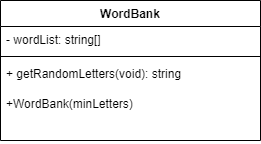

The diagram above was exported from draw.io. Its source (the exported page's mxGraphModel, read from the mxfile embedded in the PNG):
<mxGraphModel dx="-56" dy="462" grid="1" gridSize="10" guides="1" tooltips="1" connect="1" arrows="1" fold="1" page="1" pageScale="1" pageWidth="850" pageHeight="1100" math="0" shadow="0">
  <root>
    <mxCell id="0" />
    <mxCell id="1" parent="0" />
    <mxCell id="NYlkMfU_7U2Ae-wbUUlE-1" value="WordBank" style="swimlane;fontStyle=1;align=center;verticalAlign=top;childLayout=stackLayout;horizontal=1;startSize=26;horizontalStack=0;resizeParent=1;resizeParentMax=0;resizeLast=0;collapsible=1;marginBottom=0;whiteSpace=wrap;html=1;" parent="1" vertex="1">
      <mxGeometry x="1160" y="200" width="260" height="140" as="geometry" />
    </mxCell>
    <mxCell id="NYlkMfU_7U2Ae-wbUUlE-2" value="- wordList: string[]&amp;nbsp;" style="text;strokeColor=none;fillColor=none;align=left;verticalAlign=top;spacingLeft=4;spacingRight=4;overflow=hidden;rotatable=0;points=[[0,0.5],[1,0.5]];portConstraint=eastwest;whiteSpace=wrap;html=1;" parent="NYlkMfU_7U2Ae-wbUUlE-1" vertex="1">
      <mxGeometry y="26" width="260" height="26" as="geometry" />
    </mxCell>
    <mxCell id="NYlkMfU_7U2Ae-wbUUlE-3" value="" style="line;strokeWidth=1;fillColor=none;align=left;verticalAlign=middle;spacingTop=-1;spacingLeft=3;spacingRight=3;rotatable=0;labelPosition=right;points=[];portConstraint=eastwest;strokeColor=inherit;" parent="NYlkMfU_7U2Ae-wbUUlE-1" vertex="1">
      <mxGeometry y="52" width="260" height="8" as="geometry" />
    </mxCell>
    <mxCell id="NYlkMfU_7U2Ae-wbUUlE-4" value="+ getRandomLetters(void): string" style="text;strokeColor=none;fillColor=none;align=left;verticalAlign=top;spacingLeft=4;spacingRight=4;overflow=hidden;rotatable=0;points=[[0,0.5],[1,0.5]];portConstraint=eastwest;whiteSpace=wrap;html=1;" parent="NYlkMfU_7U2Ae-wbUUlE-1" vertex="1">
      <mxGeometry y="60" width="260" height="30" as="geometry" />
    </mxCell>
    <mxCell id="nx06lUaGeNLbhYxQ4psg-1" value="+WordBank(minLetters)" style="text;strokeColor=none;fillColor=none;align=left;verticalAlign=top;spacingLeft=4;spacingRight=4;overflow=hidden;rotatable=0;points=[[0,0.5],[1,0.5]];portConstraint=eastwest;whiteSpace=wrap;html=1;" parent="NYlkMfU_7U2Ae-wbUUlE-1" vertex="1">
      <mxGeometry y="90" width="260" height="50" as="geometry" />
    </mxCell>
  </root>
</mxGraphModel>